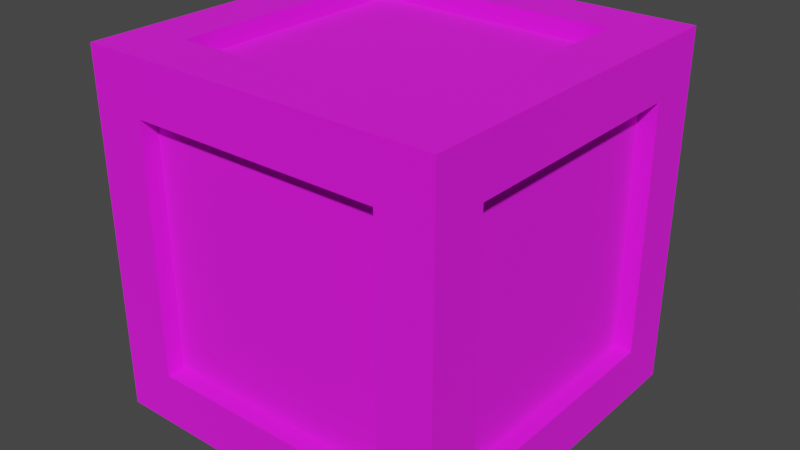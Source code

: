 # Source: Models.blend  (saved by Blender 3.4.6; exported with 4.5.12 LTS)
import bpy
from mathutils import Matrix  # noqa: F401  (used for matrix-valued properties, if any)

bpy.ops.wm.read_factory_settings(use_empty=True)
scene = bpy.context.scene
scene.name = 'Scene'

# ---- collections
col_collection = bpy.data.collections.new('Collection'); scene.collection.children.link(col_collection)

# ---- images (referenced by path relative to the original .blend; pixels are not part of the script)
import os
ASSET_DIR = os.environ.get("B2B_ASSET_DIR", "")  # directory of the original .blend (textures are referenced by path, not embedded)
HERE = os.path.dirname(os.path.abspath(__file__))  # packed textures are extracted next to this script under _unpacked/

def load_image(name, relpath, width, height, colorspace="sRGB"):
    """Load a texture the original file referenced (path relative to the .blend, or extracted next to this script)."""
    p = next((c for c in (os.path.join(HERE, relpath), os.path.join(ASSET_DIR, relpath)) if relpath and os.path.exists(c)), "")
    if p:
        img = bpy.data.images.load(p, check_existing=True)
        img.name = name
    else:  # same state as the original file: an image datablock whose file is absent (Cycles renders it pink)
        img = bpy.data.images.new(name, width, height)
        img.source = "FILE"
        img.filepath = "//" + (relpath or name)
    img.colorspace_settings.name = colorspace
    return img
img_box0_png = load_image('box0.png', 'box0.png', 1024, 1024, 'sRGB')

# ---- materials (node trees are filled in below, after node groups)
mat_material_001 = bpy.data.materials.new('Material.001')
mat_material_001.use_transparent_shadow = False

# ---- material node trees
mat_material_001.use_nodes = True; mat_material_001.node_tree.nodes.clear()
_N = mat_material_001.node_tree.nodes; _L = mat_material_001.node_tree.links
n0 = _N.new('ShaderNodeBsdfPrincipled'); n0.name = 'Principled BSDF'; n0.location = (10, 300)
n0.distribution = 'GGX'
n0.subsurface_method = 'RANDOM_WALK_SKIN'
n0.inputs[2].default_value = 1.0
n0.inputs[3].default_value = 1.45
n0.inputs[27].default_value = (0.0, 0.0, 0.0, 1.0)
n0.inputs[28].default_value = 1.0
n1 = _N.new('ShaderNodeOutputMaterial'); n1.name = 'Material Output'; n1.location = (300, 300)
n2 = _N.new('ShaderNodeTexImage'); n2.name = 'Image Texture'; n2.location = (-280, 280)
n2.image = img_box0_png
n2.interpolation = 'Closest'
_L.new(n0.outputs[0], n1.inputs[0])
_L.new(n2.outputs[0], n0.inputs[0])
n1.is_active_output = True

# ---- world
world_world = bpy.data.worlds.new('World'); scene.world = world_world
world_world.use_nodes = True; world_world.node_tree.nodes.clear()
_N = world_world.node_tree.nodes; _L = world_world.node_tree.links
n0 = _N.new('ShaderNodeOutputWorld'); n0.name = 'World Output'; n0.location = (300, 300)
n1 = _N.new('ShaderNodeBackground'); n1.name = 'Background'; n1.location = (10, 300)
n1.inputs[0].default_value = (0.05088, 0.05088, 0.05088, 1.0)
_L.new(n1.outputs[0], n0.inputs[0])
n0.is_active_output = True
world_world.color = (0.05088, 0.05088, 0.05088)
world_world.use_sun_shadow = False
world_world.sun_shadow_jitter_overblur = 0.0

# ---- meshes
me_cube_001 = bpy.data.meshes.new('Cube.001')
me_cube_001.from_pydata([(-0.5, -0.5, -0.5), (-0.5, -0.5, 0.5), (-0.5, 0.5, -0.5), (-0.5, 0.5, 0.5), (0.5, -0.5, -0.5), (0.5, -0.5, 0.5), (0.5, 0.5, -0.5), (0.5, 0.5, 0.5), (-0.5, 0.1667, -0.5), (-0.5, -0.1667, -0.5), (-0.5, -0.5, -0.1667), (-0.5, -0.5, 0.1667), (-0.5, -0.1667, 0.5), (-0.5, 0.1667, 0.5), (-0.5, 0.5, 0.1667), (-0.5, 0.5, -0.1667), (0.1667, 0.5, -0.5), (-0.1667, 0.5, -0.5), (-0.1667, 0.5, 0.5), (0.1667, 0.5, 0.5), (0.5, 0.5, 0.1667), (0.5, 0.5, -0.1667), (0.5, -0.1667, -0.5), (0.5, 0.1667, -0.5), (0.5, 0.1667, 0.5), (0.5, -0.1667, 0.5), (0.5, -0.5, 0.1667), (0.5, -0.5, -0.1667), (-0.1667, -0.5, -0.5), (0.1667, -0.5, -0.5), (0.1667, -0.5, 0.5), (-0.1667, -0.5, 0.5), (0.35, 0.35, 0.5), (0.35, -0.35, 0.5), (-0.35, 0.35, 0.5), (-0.35, -0.35, 0.5), (-0.35, 0.35, -0.5), (-0.35, -0.35, -0.5), (0.35, 0.35, -0.5), (0.35, -0.35, -0.5), (0.35, -0.5, -0.35), (-0.35, -0.5, -0.35), (0.35, -0.5, 0.35), (-0.35, -0.5, 0.35), (0.5, 0.35, -0.35), (0.5, -0.35, -0.35), (0.5, 0.35, 0.35), (0.5, -0.35, 0.35), (-0.35, 0.5, -0.35), (0.35, 0.5, -0.35), (-0.35, 0.5, 0.35), (0.35, 0.5, 0.35), (-0.5, -0.35, -0.35), (-0.5, 0.35, -0.35), (-0.5, -0.35, 0.35), (-0.5, 0.35, 0.35), (0.35, 0.35, 0.4499), (-0.35, 0.35, 0.4499), (-0.35, -0.35, 0.4499), (0.35, -0.35, 0.4499), (-0.35, 0.35, -0.4499), (0.35, 0.35, -0.4499), (0.35, -0.35, -0.4499), (-0.35, -0.35, -0.4499), (0.35, -0.4499, -0.35), (0.35, -0.4499, 0.35), (-0.35, -0.4499, 0.35), (-0.35, -0.4499, -0.35), (0.4499, 0.35, -0.35), (0.4499, 0.35, 0.35), (0.4499, -0.35, 0.35), (0.4499, -0.35, -0.35), (-0.35, 0.4499, -0.35), (-0.35, 0.4499, 0.35), (0.35, 0.4499, 0.35), (0.35, 0.4499, -0.35), (-0.4499, -0.35, -0.35), (-0.4499, -0.35, 0.35), (-0.4499, 0.35, 0.35), (-0.4499, 0.35, -0.35)], [], [(55, 3, 14), (51, 7, 20), (47, 5, 26), (43, 1, 11), (39, 4, 29), (35, 1, 31), (33, 5, 25), (35, 30, 33), (7, 32, 24), (32, 25, 24), (18, 32, 19), (3, 34, 18), (13, 35, 34), (37, 0, 9), (39, 28, 37), (2, 36, 8), (36, 9, 8), (16, 36, 17), (6, 38, 16), (23, 39, 38), (41, 0, 28), (43, 10, 41), (4, 40, 29), (40, 28, 29), (26, 40, 27), (5, 42, 26), (30, 43, 42), (45, 4, 22), (47, 27, 45), (6, 44, 23), (44, 22, 23), (20, 44, 21), (7, 46, 20), (24, 47, 46), (49, 6, 16), (51, 21, 49), (2, 48, 17), (48, 16, 17), (14, 48, 15), (3, 50, 14), (18, 51, 50), (53, 2, 8), (55, 15, 53), (0, 52, 9), (52, 8, 9), (11, 52, 10), (1, 54, 11), (12, 55, 54), (57, 59, 56), (57, 32, 34), (58, 34, 35), (59, 35, 33), (56, 33, 32), (61, 63, 60), (61, 36, 38), (62, 38, 39), (63, 39, 37), (60, 37, 36), (65, 67, 64), (65, 40, 42), (66, 42, 43), (67, 43, 41), (64, 41, 40), (69, 71, 68), (69, 44, 46), (70, 46, 47), (71, 47, 45), (68, 45, 44), (73, 75, 72), (73, 48, 50), (74, 50, 51), (75, 51, 49), (72, 49, 48), (77, 79, 76), (77, 52, 54), (78, 54, 55), (79, 55, 53), (76, 53, 52), (55, 13, 3), (51, 19, 7), (47, 25, 5), (43, 31, 1), (39, 22, 4), (35, 12, 1), (33, 30, 5), (35, 31, 30), (7, 19, 32), (32, 33, 25), (18, 34, 32), (3, 13, 34), (13, 12, 35), (37, 28, 0), (39, 29, 28), (2, 17, 36), (36, 37, 9), (16, 38, 36), (6, 23, 38), (23, 22, 39), (41, 10, 0), (43, 11, 10), (4, 27, 40), (40, 41, 28), (26, 42, 40), (5, 30, 42), (30, 31, 43), (45, 27, 4), (47, 26, 27), (6, 21, 44), (44, 45, 22), (20, 46, 44), (7, 24, 46), (24, 25, 47), (49, 21, 6), (51, 20, 21), (2, 15, 48), (48, 49, 16), (14, 50, 48), (3, 18, 50), (18, 19, 51), (53, 15, 2), (55, 14, 15), (0, 10, 52), (52, 53, 8), (11, 54, 52), (1, 12, 54), (12, 13, 55), (57, 58, 59), (57, 56, 32), (58, 57, 34), (59, 58, 35), (56, 59, 33), (61, 62, 63), (61, 60, 36), (62, 61, 38), (63, 62, 39), (60, 63, 37), (65, 66, 67), (65, 64, 40), (66, 65, 42), (67, 66, 43), (64, 67, 41), (69, 70, 71), (69, 68, 44), (70, 69, 46), (71, 70, 47), (68, 71, 45), (73, 74, 75), (73, 72, 48), (74, 73, 50), (75, 74, 51), (72, 75, 49), (77, 78, 79), (77, 76, 52), (78, 77, 54), (79, 78, 55), (76, 79, 53)])
_uv = me_cube_001.uv_layers.new(name='UVMap')
_uv.uv.foreach_set('vector', [0.85, 0.85, 1.0, 1.0, 1.0, 0.6667, 0.85, 0.85, 1.0, 1.0, 1.0, 0.6667, 0.15, 0.85, 0.0, 1.0, 0.0, 0.6667, 0.15, 0.85, 0.0, 1.0, 0.0, 0.6667, 0.85, 0.15, 1.0, 0.0, 0.6667, 0.0, 0.15, 0.15, 0.0, 0.0, 0.3333, 0.0, 0.85, 0.15, 1.0, 0.0, 1.0, 0.3333, 0.15, 0.15, 0.6667, 0.0, 0.85, 0.15, 1.0, 1.0, 0.85, 0.85, 1.0, 0.6667, 0.85, 0.85, 1.0, 0.3333, 1.0, 0.6667, 0.3333, 1.0, 0.85, 0.85, 0.6667, 1.0, 0.0, 1.0, 0.15, 0.85, 0.3333, 1.0, 0.0, 0.6667, 0.15, 0.15, 0.15, 0.85, 0.15, 0.15, 0.0, 0.0, 0.0, 0.3333, 0.85, 0.15, 0.3333, 0.0, 0.15, 0.15, 0.0, 1.0, 0.15, 0.85, 0.0, 0.6667, 0.15, 0.85, 0.0, 0.3333, 0.0, 0.6667, 0.6667, 1.0, 0.15, 0.85, 0.3333, 1.0, 1.0, 1.0, 0.85, 0.85, 0.6667, 1.0, 1.0, 0.6667, 0.85, 0.15, 0.85, 0.85, 0.15, 0.15, 0.0, 1.247e-07, 0.3333, 1.247e-07, 0.15, 0.85, 0.0, 0.3333, 0.15, 0.15, 1.0, 1.247e-07, 0.85, 0.15, 0.6667, 1.247e-07, 0.85, 0.15, 0.3333, 1.247e-07, 0.6667, 1.247e-07, 1.0, 0.6667, 0.85, 0.15, 1.0, 0.3333, 1.0, 1.0, 0.85, 0.85, 1.0, 0.6667, 0.6667, 1.0, 0.15, 0.85, 0.85, 0.85, 0.15, 0.15, 0.0, 0.0, 0.3333, 0.0, 0.15, 0.85, 0.0, 0.3333, 0.15, 0.15, 1.0, 0.0, 0.85, 0.15, 0.6667, 0.0, 0.85, 0.15, 0.3333, 0.0, 0.6667, 0.0, 1.0, 0.6667, 0.85, 0.15, 1.0, 0.3333, 1.0, 1.0, 0.85, 0.85, 1.0, 0.6667, 0.6667, 1.0, 0.15, 0.85, 0.85, 0.85, 0.85, 0.15, 1.0, 0.0, 0.6667, 0.0, 0.85, 0.85, 1.0, 0.3333, 0.85, 0.15, 0.0, 0.0, 0.15, 0.15, 0.3333, 0.0, 0.15, 0.15, 0.6667, 0.0, 0.3333, 0.0, 0.0, 0.6667, 0.15, 0.15, 0.0, 0.3333, 0.0, 1.0, 0.15, 0.85, 0.0, 0.6667, 0.3333, 1.0, 0.85, 0.85, 0.15, 0.85, 0.85, 0.15, 1.0, 0.0, 0.6667, 0.0, 0.85, 0.85, 1.0, 0.3333, 0.85, 0.15, 0.0, 0.0, 0.15, 0.15, 0.3333, 0.0, 0.15, 0.15, 0.6667, 0.0, 0.3333, 0.0, 0.0, 0.6667, 0.15, 0.15, 0.0, 0.3333, 0.0, 1.0, 0.15, 0.85, 0.0, 0.6667, 0.3333, 1.0, 0.85, 0.85, 0.15, 0.85, 0.15, 0.85, 0.85, 0.15, 0.85, 0.85, 0.15, 0.85, 0.85, 0.85, 0.15, 0.85, 0.15, 0.15, 0.15, 0.85, 0.15, 0.15, 0.85, 0.15, 0.15, 0.15, 0.85, 0.15, 0.85, 0.85, 0.85, 0.15, 0.85, 0.85, 0.85, 0.85, 0.15, 0.15, 0.15, 0.85, 0.85, 0.85, 0.15, 0.85, 0.85, 0.85, 0.85, 0.15, 0.85, 0.85, 0.85, 0.15, 0.15, 0.15, 0.85, 0.15, 0.15, 0.15, 0.15, 0.85, 0.15, 0.15, 0.15, 0.85, 0.85, 0.85, 0.15, 0.15, 0.85, 0.15, 0.85, 0.85, 0.85, 0.15, 0.85, 0.85, 0.15, 0.85, 0.85, 0.85, 0.15, 0.85, 0.15, 0.15, 0.15, 0.85, 0.15, 0.15, 0.85, 0.15, 0.15, 0.15, 0.85, 0.15, 0.85, 0.85, 0.15, 0.15, 0.85, 0.15, 0.85, 0.85, 0.85, 0.15, 0.85, 0.85, 0.15, 0.85, 0.85, 0.85, 0.15, 0.85, 0.15, 0.15, 0.15, 0.85, 0.15, 0.15, 0.85, 0.15, 0.15, 0.15, 0.85, 0.15, 0.15, 0.85, 0.85, 0.15, 0.15, 0.15, 0.15, 0.85, 0.15, 0.15, 0.15, 0.85, 0.85, 0.85, 0.15, 0.85, 0.85, 0.85, 0.85, 0.15, 0.85, 0.85, 0.85, 0.15, 0.15, 0.15, 0.85, 0.15, 0.15, 0.15, 0.15, 0.85, 0.85, 0.15, 0.15, 0.15, 0.15, 0.85, 0.15, 0.15, 0.15, 0.85, 0.85, 0.85, 0.15, 0.85, 0.85, 0.85, 0.85, 0.15, 0.85, 0.85, 0.85, 0.15, 0.15, 0.15, 0.85, 0.15, 0.15, 0.15, 0.85, 0.85, 0.6667, 1.0, 1.0, 1.0, 0.85, 0.85, 0.6667, 1.0, 1.0, 1.0, 0.15, 0.85, 0.3333, 1.0, 0.0, 1.0, 0.15, 0.85, 0.3333, 1.0, 0.0, 1.0, 0.85, 0.15, 1.0, 0.3333, 1.0, 0.0, 0.15, 0.15, 0.0, 0.3333, 0.0, 0.0, 0.85, 0.15, 0.6667, 0.0, 1.0, 0.0, 0.15, 0.15, 0.3333, 0.0, 0.6667, 0.0, 1.0, 1.0, 0.6667, 1.0, 0.85, 0.85, 0.85, 0.85, 0.85, 0.15, 1.0, 0.3333, 0.3333, 1.0, 0.15, 0.85, 0.85, 0.85, 0.0, 1.0, 0.0, 0.6667, 0.15, 0.85, 0.0, 0.6667, 0.0, 0.3333, 0.15, 0.15, 0.15, 0.15, 0.3333, 0.0, 0.0, 0.0, 0.85, 0.15, 0.6667, 0.0, 0.3333, 0.0, 0.0, 1.0, 0.3333, 1.0, 0.15, 0.85, 0.15, 0.85, 0.15, 0.15, 0.0, 0.3333, 0.6667, 1.0, 0.85, 0.85, 0.15, 0.85, 1.0, 1.0, 1.0, 0.6667, 0.85, 0.85, 1.0, 0.6667, 1.0, 0.3333, 0.85, 0.15, 0.15, 0.15, 0.0, 0.3333, 0.0, 1.247e-07, 0.15, 0.85, 0.0, 0.6667, 0.0, 0.3333, 1.0, 1.247e-07, 1.0, 0.3333, 0.85, 0.15, 0.85, 0.15, 0.15, 0.15, 0.3333, 1.247e-07, 1.0, 0.6667, 0.85, 0.85, 0.85, 0.15, 1.0, 1.0, 0.6667, 1.0, 0.85, 0.85, 0.6667, 1.0, 0.3333, 1.0, 0.15, 0.85, 0.15, 0.15, 0.0, 0.3333, 0.0, 0.0, 0.15, 0.85, 0.0, 0.6667, 0.0, 0.3333, 1.0, 0.0, 1.0, 0.3333, 0.85, 0.15, 0.85, 0.15, 0.15, 0.15, 0.3333, 0.0, 1.0, 0.6667, 0.85, 0.85, 0.85, 0.15, 1.0, 1.0, 0.6667, 1.0, 0.85, 0.85, 0.6667, 1.0, 0.3333, 1.0, 0.15, 0.85, 0.85, 0.15, 1.0, 0.3333, 1.0, 0.0, 0.85, 0.85, 1.0, 0.6667, 1.0, 0.3333, 0.0, 0.0, 0.0, 0.3333, 0.15, 0.15, 0.15, 0.15, 0.85, 0.15, 0.6667, 0.0, 0.0, 0.6667, 0.15, 0.85, 0.15, 0.15, 0.0, 1.0, 0.3333, 1.0, 0.15, 0.85, 0.3333, 1.0, 0.6667, 1.0, 0.85, 0.85, 0.85, 0.15, 1.0, 0.3333, 1.0, 0.0, 0.85, 0.85, 1.0, 0.6667, 1.0, 0.3333, 0.0, 0.0, 0.0, 0.3333, 0.15, 0.15, 0.15, 0.15, 0.85, 0.15, 0.6667, 0.0, 0.0, 0.6667, 0.15, 0.85, 0.15, 0.15, 0.0, 1.0, 0.3333, 1.0, 0.15, 0.85, 0.3333, 1.0, 0.6667, 1.0, 0.85, 0.85, 0.15, 0.85, 0.15, 0.15, 0.85, 0.15, 0.15, 0.85, 0.85, 0.85, 0.85, 0.85, 0.15, 0.15, 0.15, 0.85, 0.15, 0.85, 0.85, 0.15, 0.15, 0.15, 0.15, 0.15, 0.85, 0.85, 0.85, 0.15, 0.85, 0.15, 0.85, 0.85, 0.85, 0.15, 0.15, 0.15, 0.85, 0.85, 0.15, 0.85, 0.15, 0.85, 0.85, 0.15, 0.85, 0.85, 0.85, 0.85, 0.15, 0.15, 0.85, 0.15, 0.85, 0.15, 0.15, 0.85, 0.15, 0.15, 0.15, 0.15, 0.85, 0.85, 0.15, 0.85, 0.15, 0.15, 0.85, 0.85, 0.85, 0.15, 0.85, 0.15, 0.15, 0.85, 0.85, 0.85, 0.85, 0.85, 0.15, 0.15, 0.15, 0.85, 0.15, 0.85, 0.85, 0.15, 0.15, 0.15, 0.15, 0.15, 0.85, 0.85, 0.15, 0.85, 0.15, 0.15, 0.85, 0.85, 0.85, 0.15, 0.85, 0.15, 0.15, 0.85, 0.85, 0.85, 0.85, 0.85, 0.15, 0.15, 0.15, 0.85, 0.15, 0.85, 0.85, 0.15, 0.15, 0.15, 0.15, 0.15, 0.15, 0.85, 0.85, 0.85, 0.85, 0.15, 0.15, 0.85, 0.15, 0.15, 0.15, 0.15, 0.85, 0.85, 0.15, 0.85, 0.15, 0.85, 0.85, 0.15, 0.85, 0.85, 0.85, 0.85, 0.15, 0.15, 0.85, 0.15, 0.85, 0.15, 0.15, 0.85, 0.85, 0.85, 0.85, 0.15, 0.15, 0.85, 0.15, 0.15, 0.15, 0.15, 0.85, 0.85, 0.15, 0.85, 0.15, 0.85, 0.85, 0.15, 0.85, 0.85, 0.85, 0.85, 0.15, 0.15, 0.85, 0.15, 0.85, 0.15])
me_cube_001.materials.append(mat_material_001)
me_cube_001.update()

# ---- objects
ob_box0 = bpy.data.objects.new('Box0', me_cube_001)

# ---- transforms, parenting, visibility, modifiers, constraints
ob_box0.location = (0.0, 0.0, 0.0)

# ---- collection membership
col_collection.objects.link(ob_box0)

# ---- scene / render settings (as saved in the file)
scene.frame_start = 1; scene.frame_end = 250; scene.frame_set(1)
scene.render.engine = 'BLENDER_EEVEE_NEXT'
scene.cycles.sampling_pattern = 'TABULATED_SOBOL'
scene.cycles.use_light_tree = False
scene.view_settings.view_transform = 'Filmic'
bpy.context.view_layer.update()

# ---- added for rendering (the .blend has no active camera and no usable light): camera, sun
cam_auto = bpy.data.cameras.new('AutoCamera')
cam_auto.lens = 50.0
cam_auto.sensor_width = 36.0
cam_auto.clip_end = 1000.0
ob_auto_camera = bpy.data.objects.new('AutoCamera', cam_auto)
scene.collection.objects.link(ob_auto_camera)
ob_auto_camera.location = (1.60254, -1.92304, 1.28203)
ob_auto_camera.rotation_euler = (1.09748, -7.21219e-08, 0.694738)
scene.camera = ob_auto_camera
light_auto_sun = bpy.data.lights.new('AutoSun', 'SUN')
light_auto_sun.energy = 3.0
light_auto_sun.angle = 0.0523599
ob_auto_sun = bpy.data.objects.new('AutoSun', light_auto_sun)
scene.collection.objects.link(ob_auto_sun)
ob_auto_sun.rotation_euler = (0.872665, 0.174533, 0.523599)
bpy.context.view_layer.update()

